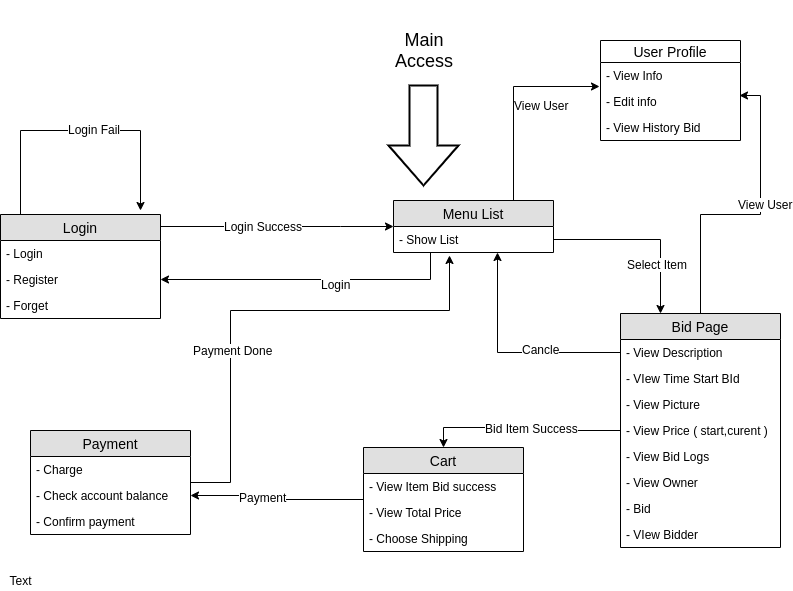

The diagram above was exported from draw.io. Its source (the exported page's mxGraphModel, read from the mxfile embedded in the PNG):
<mxGraphModel dx="1038" dy="1758" grid="1" gridSize="10" guides="1" tooltips="1" connect="1" arrows="1" fold="1" page="1" pageScale="1" pageWidth="827" pageHeight="1169" math="0" shadow="0">
  <root>
    <mxCell id="0" />
    <mxCell id="1" parent="0" />
    <mxCell id="k3BdQKYdgmQWYcAQJSgG-31" style="edgeStyle=orthogonalEdgeStyle;rounded=0;orthogonalLoop=1;jettySize=auto;html=1;entryX=0;entryY=0.5;entryDx=0;entryDy=0;" edge="1" parent="1" source="k3BdQKYdgmQWYcAQJSgG-1" target="k3BdQKYdgmQWYcAQJSgG-5">
      <mxGeometry relative="1" as="geometry">
        <Array as="points">
          <mxPoint x="360" y="76" />
          <mxPoint x="360" y="76" />
        </Array>
      </mxGeometry>
    </mxCell>
    <mxCell id="k3BdQKYdgmQWYcAQJSgG-34" value="Login Success" style="text;html=1;align=center;verticalAlign=middle;resizable=0;points=[];;labelBackgroundColor=#ffffff;" vertex="1" connectable="0" parent="k3BdQKYdgmQWYcAQJSgG-31">
      <mxGeometry x="0.2" y="-2" relative="1" as="geometry">
        <mxPoint x="-38" y="-3" as="offset" />
      </mxGeometry>
    </mxCell>
    <mxCell id="k3BdQKYdgmQWYcAQJSgG-40" style="edgeStyle=orthogonalEdgeStyle;rounded=0;orthogonalLoop=1;jettySize=auto;html=1;" edge="1" parent="1" source="k3BdQKYdgmQWYcAQJSgG-1">
      <mxGeometry relative="1" as="geometry">
        <mxPoint x="160" y="60" as="targetPoint" />
        <Array as="points">
          <mxPoint x="40" y="-20" />
          <mxPoint x="160" y="-20" />
        </Array>
      </mxGeometry>
    </mxCell>
    <mxCell id="k3BdQKYdgmQWYcAQJSgG-41" value="Login Fail" style="text;html=1;align=center;verticalAlign=middle;resizable=0;points=[];;labelBackgroundColor=#ffffff;" vertex="1" connectable="0" parent="k3BdQKYdgmQWYcAQJSgG-40">
      <mxGeometry x="0.1056" y="2" relative="1" as="geometry">
        <mxPoint as="offset" />
      </mxGeometry>
    </mxCell>
    <mxCell id="k3BdQKYdgmQWYcAQJSgG-1" value="Login" style="swimlane;fontStyle=0;childLayout=stackLayout;horizontal=1;startSize=26;fillColor=#e0e0e0;horizontalStack=0;resizeParent=1;resizeParentMax=0;resizeLast=0;collapsible=1;marginBottom=0;swimlaneFillColor=#ffffff;align=center;fontSize=14;" vertex="1" parent="1">
      <mxGeometry x="20" y="64" width="160" height="104" as="geometry" />
    </mxCell>
    <mxCell id="k3BdQKYdgmQWYcAQJSgG-2" value="- Login" style="text;strokeColor=none;fillColor=none;spacingLeft=4;spacingRight=4;overflow=hidden;rotatable=0;points=[[0,0.5],[1,0.5]];portConstraint=eastwest;fontSize=12;" vertex="1" parent="k3BdQKYdgmQWYcAQJSgG-1">
      <mxGeometry y="26" width="160" height="26" as="geometry" />
    </mxCell>
    <mxCell id="k3BdQKYdgmQWYcAQJSgG-3" value="- Register" style="text;strokeColor=none;fillColor=none;spacingLeft=4;spacingRight=4;overflow=hidden;rotatable=0;points=[[0,0.5],[1,0.5]];portConstraint=eastwest;fontSize=12;" vertex="1" parent="k3BdQKYdgmQWYcAQJSgG-1">
      <mxGeometry y="52" width="160" height="26" as="geometry" />
    </mxCell>
    <mxCell id="k3BdQKYdgmQWYcAQJSgG-4" value="- Forget" style="text;strokeColor=none;fillColor=none;spacingLeft=4;spacingRight=4;overflow=hidden;rotatable=0;points=[[0,0.5],[1,0.5]];portConstraint=eastwest;fontSize=12;" vertex="1" parent="k3BdQKYdgmQWYcAQJSgG-1">
      <mxGeometry y="78" width="160" height="26" as="geometry" />
    </mxCell>
    <mxCell id="k3BdQKYdgmQWYcAQJSgG-46" style="edgeStyle=orthogonalEdgeStyle;rounded=0;orthogonalLoop=1;jettySize=auto;html=1;exitX=0.75;exitY=0;exitDx=0;exitDy=0;entryX=-0.007;entryY=-0.096;entryDx=0;entryDy=0;entryPerimeter=0;" edge="1" parent="1" source="k3BdQKYdgmQWYcAQJSgG-5" target="k3BdQKYdgmQWYcAQJSgG-29">
      <mxGeometry relative="1" as="geometry" />
    </mxCell>
    <mxCell id="k3BdQKYdgmQWYcAQJSgG-47" value="View User" style="text;html=1;align=center;verticalAlign=middle;resizable=0;points=[];;labelBackgroundColor=#ffffff;" vertex="1" connectable="0" parent="k3BdQKYdgmQWYcAQJSgG-46">
      <mxGeometry x="-0.0353" y="-28" relative="1" as="geometry">
        <mxPoint as="offset" />
      </mxGeometry>
    </mxCell>
    <mxCell id="k3BdQKYdgmQWYcAQJSgG-5" value="Menu List" style="swimlane;fontStyle=0;childLayout=stackLayout;horizontal=1;startSize=26;fillColor=#e0e0e0;horizontalStack=0;resizeParent=1;resizeParentMax=0;resizeLast=0;collapsible=1;marginBottom=0;swimlaneFillColor=#ffffff;align=center;fontSize=14;" vertex="1" parent="1">
      <mxGeometry x="413" y="50" width="160" height="52" as="geometry" />
    </mxCell>
    <mxCell id="k3BdQKYdgmQWYcAQJSgG-6" value="- Show List" style="text;strokeColor=none;fillColor=none;spacingLeft=4;spacingRight=4;overflow=hidden;rotatable=0;points=[[0,0.5],[1,0.5]];portConstraint=eastwest;fontSize=12;" vertex="1" parent="k3BdQKYdgmQWYcAQJSgG-5">
      <mxGeometry y="26" width="160" height="26" as="geometry" />
    </mxCell>
    <mxCell id="k3BdQKYdgmQWYcAQJSgG-37" style="edgeStyle=orthogonalEdgeStyle;rounded=0;orthogonalLoop=1;jettySize=auto;html=1;entryX=0.5;entryY=0;entryDx=0;entryDy=0;" edge="1" parent="1" source="k3BdQKYdgmQWYcAQJSgG-9" target="k3BdQKYdgmQWYcAQJSgG-23">
      <mxGeometry relative="1" as="geometry" />
    </mxCell>
    <mxCell id="k3BdQKYdgmQWYcAQJSgG-38" value="Bid Item Success" style="text;html=1;align=center;verticalAlign=middle;resizable=0;points=[];;labelBackgroundColor=#ffffff;" vertex="1" connectable="0" parent="k3BdQKYdgmQWYcAQJSgG-37">
      <mxGeometry x="-0.0815" relative="1" as="geometry">
        <mxPoint as="offset" />
      </mxGeometry>
    </mxCell>
    <mxCell id="k3BdQKYdgmQWYcAQJSgG-48" style="edgeStyle=orthogonalEdgeStyle;rounded=0;orthogonalLoop=1;jettySize=auto;html=1;exitX=0.5;exitY=0;exitDx=0;exitDy=0;entryX=0.996;entryY=0.25;entryDx=0;entryDy=0;entryPerimeter=0;" edge="1" parent="1" source="k3BdQKYdgmQWYcAQJSgG-9" target="k3BdQKYdgmQWYcAQJSgG-29">
      <mxGeometry relative="1" as="geometry" />
    </mxCell>
    <mxCell id="k3BdQKYdgmQWYcAQJSgG-49" value="View User" style="text;html=1;align=center;verticalAlign=middle;resizable=0;points=[];;labelBackgroundColor=#ffffff;" vertex="1" connectable="0" parent="k3BdQKYdgmQWYcAQJSgG-48">
      <mxGeometry x="0.1354" y="-5" relative="1" as="geometry">
        <mxPoint as="offset" />
      </mxGeometry>
    </mxCell>
    <mxCell id="k3BdQKYdgmQWYcAQJSgG-9" value="Bid Page" style="swimlane;fontStyle=0;childLayout=stackLayout;horizontal=1;startSize=26;fillColor=#e0e0e0;horizontalStack=0;resizeParent=1;resizeParentMax=0;resizeLast=0;collapsible=1;marginBottom=0;swimlaneFillColor=#ffffff;align=center;fontSize=14;" vertex="1" parent="1">
      <mxGeometry x="640" y="163" width="160" height="234" as="geometry" />
    </mxCell>
    <mxCell id="k3BdQKYdgmQWYcAQJSgG-10" value="- View Description" style="text;strokeColor=none;fillColor=none;spacingLeft=4;spacingRight=4;overflow=hidden;rotatable=0;points=[[0,0.5],[1,0.5]];portConstraint=eastwest;fontSize=12;" vertex="1" parent="k3BdQKYdgmQWYcAQJSgG-9">
      <mxGeometry y="26" width="160" height="26" as="geometry" />
    </mxCell>
    <mxCell id="k3BdQKYdgmQWYcAQJSgG-18" value="- VIew Time Start BId" style="text;strokeColor=none;fillColor=none;spacingLeft=4;spacingRight=4;overflow=hidden;rotatable=0;points=[[0,0.5],[1,0.5]];portConstraint=eastwest;fontSize=12;" vertex="1" parent="k3BdQKYdgmQWYcAQJSgG-9">
      <mxGeometry y="52" width="160" height="26" as="geometry" />
    </mxCell>
    <mxCell id="k3BdQKYdgmQWYcAQJSgG-11" value="- View Picture" style="text;strokeColor=none;fillColor=none;spacingLeft=4;spacingRight=4;overflow=hidden;rotatable=0;points=[[0,0.5],[1,0.5]];portConstraint=eastwest;fontSize=12;" vertex="1" parent="k3BdQKYdgmQWYcAQJSgG-9">
      <mxGeometry y="78" width="160" height="26" as="geometry" />
    </mxCell>
    <mxCell id="k3BdQKYdgmQWYcAQJSgG-12" value="- View Price ( start,curent )" style="text;strokeColor=none;fillColor=none;spacingLeft=4;spacingRight=4;overflow=hidden;rotatable=0;points=[[0,0.5],[1,0.5]];portConstraint=eastwest;fontSize=12;" vertex="1" parent="k3BdQKYdgmQWYcAQJSgG-9">
      <mxGeometry y="104" width="160" height="26" as="geometry" />
    </mxCell>
    <mxCell id="k3BdQKYdgmQWYcAQJSgG-16" value="- View Bid Logs" style="text;strokeColor=none;fillColor=none;spacingLeft=4;spacingRight=4;overflow=hidden;rotatable=0;points=[[0,0.5],[1,0.5]];portConstraint=eastwest;fontSize=12;" vertex="1" parent="k3BdQKYdgmQWYcAQJSgG-9">
      <mxGeometry y="130" width="160" height="26" as="geometry" />
    </mxCell>
    <mxCell id="k3BdQKYdgmQWYcAQJSgG-15" value="- View Owner" style="text;strokeColor=none;fillColor=none;spacingLeft=4;spacingRight=4;overflow=hidden;rotatable=0;points=[[0,0.5],[1,0.5]];portConstraint=eastwest;fontSize=12;" vertex="1" parent="k3BdQKYdgmQWYcAQJSgG-9">
      <mxGeometry y="156" width="160" height="26" as="geometry" />
    </mxCell>
    <mxCell id="k3BdQKYdgmQWYcAQJSgG-17" value="- Bid" style="text;strokeColor=none;fillColor=none;spacingLeft=4;spacingRight=4;overflow=hidden;rotatable=0;points=[[0,0.5],[1,0.5]];portConstraint=eastwest;fontSize=12;" vertex="1" parent="k3BdQKYdgmQWYcAQJSgG-9">
      <mxGeometry y="182" width="160" height="26" as="geometry" />
    </mxCell>
    <mxCell id="k3BdQKYdgmQWYcAQJSgG-14" value="- VIew Bidder" style="text;strokeColor=none;fillColor=none;spacingLeft=4;spacingRight=4;overflow=hidden;rotatable=0;points=[[0,0.5],[1,0.5]];portConstraint=eastwest;fontSize=12;" vertex="1" parent="k3BdQKYdgmQWYcAQJSgG-9">
      <mxGeometry y="208" width="160" height="26" as="geometry" />
    </mxCell>
    <mxCell id="k3BdQKYdgmQWYcAQJSgG-44" style="edgeStyle=orthogonalEdgeStyle;rounded=0;orthogonalLoop=1;jettySize=auto;html=1;entryX=0.347;entryY=1.115;entryDx=0;entryDy=0;entryPerimeter=0;" edge="1" parent="1" source="k3BdQKYdgmQWYcAQJSgG-19" target="k3BdQKYdgmQWYcAQJSgG-6">
      <mxGeometry relative="1" as="geometry">
        <Array as="points">
          <mxPoint x="250" y="332" />
          <mxPoint x="250" y="160" />
          <mxPoint x="469" y="160" />
        </Array>
      </mxGeometry>
    </mxCell>
    <mxCell id="k3BdQKYdgmQWYcAQJSgG-45" value="Payment Done" style="text;html=1;align=center;verticalAlign=middle;resizable=0;points=[];;labelBackgroundColor=#ffffff;" vertex="1" connectable="0" parent="k3BdQKYdgmQWYcAQJSgG-44">
      <mxGeometry x="-0.2881" y="-2" relative="1" as="geometry">
        <mxPoint as="offset" />
      </mxGeometry>
    </mxCell>
    <mxCell id="k3BdQKYdgmQWYcAQJSgG-19" value="Payment" style="swimlane;fontStyle=0;childLayout=stackLayout;horizontal=1;startSize=26;fillColor=#e0e0e0;horizontalStack=0;resizeParent=1;resizeParentMax=0;resizeLast=0;collapsible=1;marginBottom=0;swimlaneFillColor=#ffffff;align=center;fontSize=14;" vertex="1" parent="1">
      <mxGeometry x="50" y="280" width="160" height="104" as="geometry" />
    </mxCell>
    <mxCell id="k3BdQKYdgmQWYcAQJSgG-20" value="- Charge" style="text;strokeColor=none;fillColor=none;spacingLeft=4;spacingRight=4;overflow=hidden;rotatable=0;points=[[0,0.5],[1,0.5]];portConstraint=eastwest;fontSize=12;" vertex="1" parent="k3BdQKYdgmQWYcAQJSgG-19">
      <mxGeometry y="26" width="160" height="26" as="geometry" />
    </mxCell>
    <mxCell id="k3BdQKYdgmQWYcAQJSgG-21" value="- Check account balance" style="text;strokeColor=none;fillColor=none;spacingLeft=4;spacingRight=4;overflow=hidden;rotatable=0;points=[[0,0.5],[1,0.5]];portConstraint=eastwest;fontSize=12;" vertex="1" parent="k3BdQKYdgmQWYcAQJSgG-19">
      <mxGeometry y="52" width="160" height="26" as="geometry" />
    </mxCell>
    <mxCell id="k3BdQKYdgmQWYcAQJSgG-22" value="- Confirm payment" style="text;strokeColor=none;fillColor=none;spacingLeft=4;spacingRight=4;overflow=hidden;rotatable=0;points=[[0,0.5],[1,0.5]];portConstraint=eastwest;fontSize=12;" vertex="1" parent="k3BdQKYdgmQWYcAQJSgG-19">
      <mxGeometry y="78" width="160" height="26" as="geometry" />
    </mxCell>
    <mxCell id="k3BdQKYdgmQWYcAQJSgG-35" style="edgeStyle=orthogonalEdgeStyle;rounded=0;orthogonalLoop=1;jettySize=auto;html=1;entryX=1;entryY=0.5;entryDx=0;entryDy=0;" edge="1" parent="1" source="k3BdQKYdgmQWYcAQJSgG-23" target="k3BdQKYdgmQWYcAQJSgG-21">
      <mxGeometry relative="1" as="geometry" />
    </mxCell>
    <mxCell id="k3BdQKYdgmQWYcAQJSgG-36" value="Payment" style="text;html=1;align=center;verticalAlign=middle;resizable=0;points=[];;labelBackgroundColor=#ffffff;" vertex="1" connectable="0" parent="k3BdQKYdgmQWYcAQJSgG-35">
      <mxGeometry x="0.0041" y="15" relative="1" as="geometry">
        <mxPoint as="offset" />
      </mxGeometry>
    </mxCell>
    <mxCell id="k3BdQKYdgmQWYcAQJSgG-23" value="Cart" style="swimlane;fontStyle=0;childLayout=stackLayout;horizontal=1;startSize=26;fillColor=#e0e0e0;horizontalStack=0;resizeParent=1;resizeParentMax=0;resizeLast=0;collapsible=1;marginBottom=0;swimlaneFillColor=#ffffff;align=center;fontSize=14;" vertex="1" parent="1">
      <mxGeometry x="383" y="297" width="160" height="104" as="geometry" />
    </mxCell>
    <mxCell id="k3BdQKYdgmQWYcAQJSgG-24" value="- View Item Bid success" style="text;strokeColor=none;fillColor=none;spacingLeft=4;spacingRight=4;overflow=hidden;rotatable=0;points=[[0,0.5],[1,0.5]];portConstraint=eastwest;fontSize=12;" vertex="1" parent="k3BdQKYdgmQWYcAQJSgG-23">
      <mxGeometry y="26" width="160" height="26" as="geometry" />
    </mxCell>
    <mxCell id="k3BdQKYdgmQWYcAQJSgG-25" value="- View Total Price" style="text;strokeColor=none;fillColor=none;spacingLeft=4;spacingRight=4;overflow=hidden;rotatable=0;points=[[0,0.5],[1,0.5]];portConstraint=eastwest;fontSize=12;" vertex="1" parent="k3BdQKYdgmQWYcAQJSgG-23">
      <mxGeometry y="52" width="160" height="26" as="geometry" />
    </mxCell>
    <mxCell id="k3BdQKYdgmQWYcAQJSgG-26" value="- Choose Shipping" style="text;strokeColor=none;fillColor=none;spacingLeft=4;spacingRight=4;overflow=hidden;rotatable=0;points=[[0,0.5],[1,0.5]];portConstraint=eastwest;fontSize=12;" vertex="1" parent="k3BdQKYdgmQWYcAQJSgG-23">
      <mxGeometry y="78" width="160" height="26" as="geometry" />
    </mxCell>
    <mxCell id="k3BdQKYdgmQWYcAQJSgG-27" value="User Profile" style="swimlane;fontStyle=0;childLayout=stackLayout;horizontal=1;startSize=22;fillColor=none;horizontalStack=0;resizeParent=1;resizeParentMax=0;resizeLast=0;collapsible=1;marginBottom=0;swimlaneFillColor=#ffffff;align=center;fontSize=14;" vertex="1" parent="1">
      <mxGeometry x="620" y="-110" width="140" height="100" as="geometry" />
    </mxCell>
    <mxCell id="k3BdQKYdgmQWYcAQJSgG-28" value="- View Info" style="text;strokeColor=none;fillColor=none;spacingLeft=4;spacingRight=4;overflow=hidden;rotatable=0;points=[[0,0.5],[1,0.5]];portConstraint=eastwest;fontSize=12;" vertex="1" parent="k3BdQKYdgmQWYcAQJSgG-27">
      <mxGeometry y="22" width="140" height="26" as="geometry" />
    </mxCell>
    <mxCell id="k3BdQKYdgmQWYcAQJSgG-29" value="- Edit info" style="text;strokeColor=none;fillColor=none;spacingLeft=4;spacingRight=4;overflow=hidden;rotatable=0;points=[[0,0.5],[1,0.5]];portConstraint=eastwest;fontSize=12;" vertex="1" parent="k3BdQKYdgmQWYcAQJSgG-27">
      <mxGeometry y="48" width="140" height="26" as="geometry" />
    </mxCell>
    <mxCell id="k3BdQKYdgmQWYcAQJSgG-30" value="- View History Bid" style="text;strokeColor=none;fillColor=none;spacingLeft=4;spacingRight=4;overflow=hidden;rotatable=0;points=[[0,0.5],[1,0.5]];portConstraint=eastwest;fontSize=12;" vertex="1" parent="k3BdQKYdgmQWYcAQJSgG-27">
      <mxGeometry y="74" width="140" height="26" as="geometry" />
    </mxCell>
    <mxCell id="k3BdQKYdgmQWYcAQJSgG-32" style="edgeStyle=orthogonalEdgeStyle;rounded=0;orthogonalLoop=1;jettySize=auto;html=1;entryX=0.25;entryY=0;entryDx=0;entryDy=0;" edge="1" parent="1" source="k3BdQKYdgmQWYcAQJSgG-6" target="k3BdQKYdgmQWYcAQJSgG-9">
      <mxGeometry relative="1" as="geometry">
        <Array as="points">
          <mxPoint x="680" y="89" />
        </Array>
      </mxGeometry>
    </mxCell>
    <mxCell id="k3BdQKYdgmQWYcAQJSgG-33" value="Select Item" style="text;html=1;align=center;verticalAlign=middle;resizable=0;points=[];;labelBackgroundColor=#ffffff;" vertex="1" connectable="0" parent="k3BdQKYdgmQWYcAQJSgG-32">
      <mxGeometry x="0.4525" y="-4" relative="1" as="geometry">
        <mxPoint as="offset" />
      </mxGeometry>
    </mxCell>
    <mxCell id="k3BdQKYdgmQWYcAQJSgG-39" value="" style="verticalLabelPosition=bottom;verticalAlign=top;html=1;strokeWidth=2;shape=mxgraph.arrows2.arrow;dy=0.6;dx=40;notch=0;rotation=90;" vertex="1" parent="1">
      <mxGeometry x="393" y="-50" width="100" height="70" as="geometry" />
    </mxCell>
    <mxCell id="k3BdQKYdgmQWYcAQJSgG-42" style="edgeStyle=orthogonalEdgeStyle;rounded=0;orthogonalLoop=1;jettySize=auto;html=1;entryX=1;entryY=0.5;entryDx=0;entryDy=0;" edge="1" parent="1" source="k3BdQKYdgmQWYcAQJSgG-6" target="k3BdQKYdgmQWYcAQJSgG-3">
      <mxGeometry relative="1" as="geometry">
        <Array as="points">
          <mxPoint x="450" y="129" />
        </Array>
      </mxGeometry>
    </mxCell>
    <mxCell id="k3BdQKYdgmQWYcAQJSgG-43" value="Login" style="text;html=1;align=center;verticalAlign=middle;resizable=0;points=[];;labelBackgroundColor=#ffffff;" vertex="1" connectable="0" parent="k3BdQKYdgmQWYcAQJSgG-42">
      <mxGeometry x="-0.1765" y="4" relative="1" as="geometry">
        <mxPoint as="offset" />
      </mxGeometry>
    </mxCell>
    <mxCell id="k3BdQKYdgmQWYcAQJSgG-50" style="edgeStyle=orthogonalEdgeStyle;rounded=0;orthogonalLoop=1;jettySize=auto;html=1;entryX=0.65;entryY=0.981;entryDx=0;entryDy=0;entryPerimeter=0;" edge="1" parent="1" source="k3BdQKYdgmQWYcAQJSgG-10" target="k3BdQKYdgmQWYcAQJSgG-6">
      <mxGeometry relative="1" as="geometry" />
    </mxCell>
    <mxCell id="k3BdQKYdgmQWYcAQJSgG-51" value="Cancle" style="text;html=1;align=center;verticalAlign=middle;resizable=0;points=[];;labelBackgroundColor=#ffffff;" vertex="1" connectable="0" parent="k3BdQKYdgmQWYcAQJSgG-50">
      <mxGeometry x="-0.2825" y="-4" relative="1" as="geometry">
        <mxPoint as="offset" />
      </mxGeometry>
    </mxCell>
    <mxCell id="k3BdQKYdgmQWYcAQJSgG-52" value="Text" style="text;html=1;strokeColor=none;fillColor=none;align=center;verticalAlign=middle;whiteSpace=wrap;rounded=0;" vertex="1" parent="1">
      <mxGeometry x="20" y="420" width="40" height="20" as="geometry" />
    </mxCell>
    <mxCell id="k3BdQKYdgmQWYcAQJSgG-53" value="Main Access" style="text;html=1;strokeColor=none;fillColor=none;align=center;verticalAlign=middle;whiteSpace=wrap;rounded=0;fontSize=18;" vertex="1" parent="1">
      <mxGeometry x="369.5" y="-150" width="147" height="80" as="geometry" />
    </mxCell>
  </root>
</mxGraphModel>